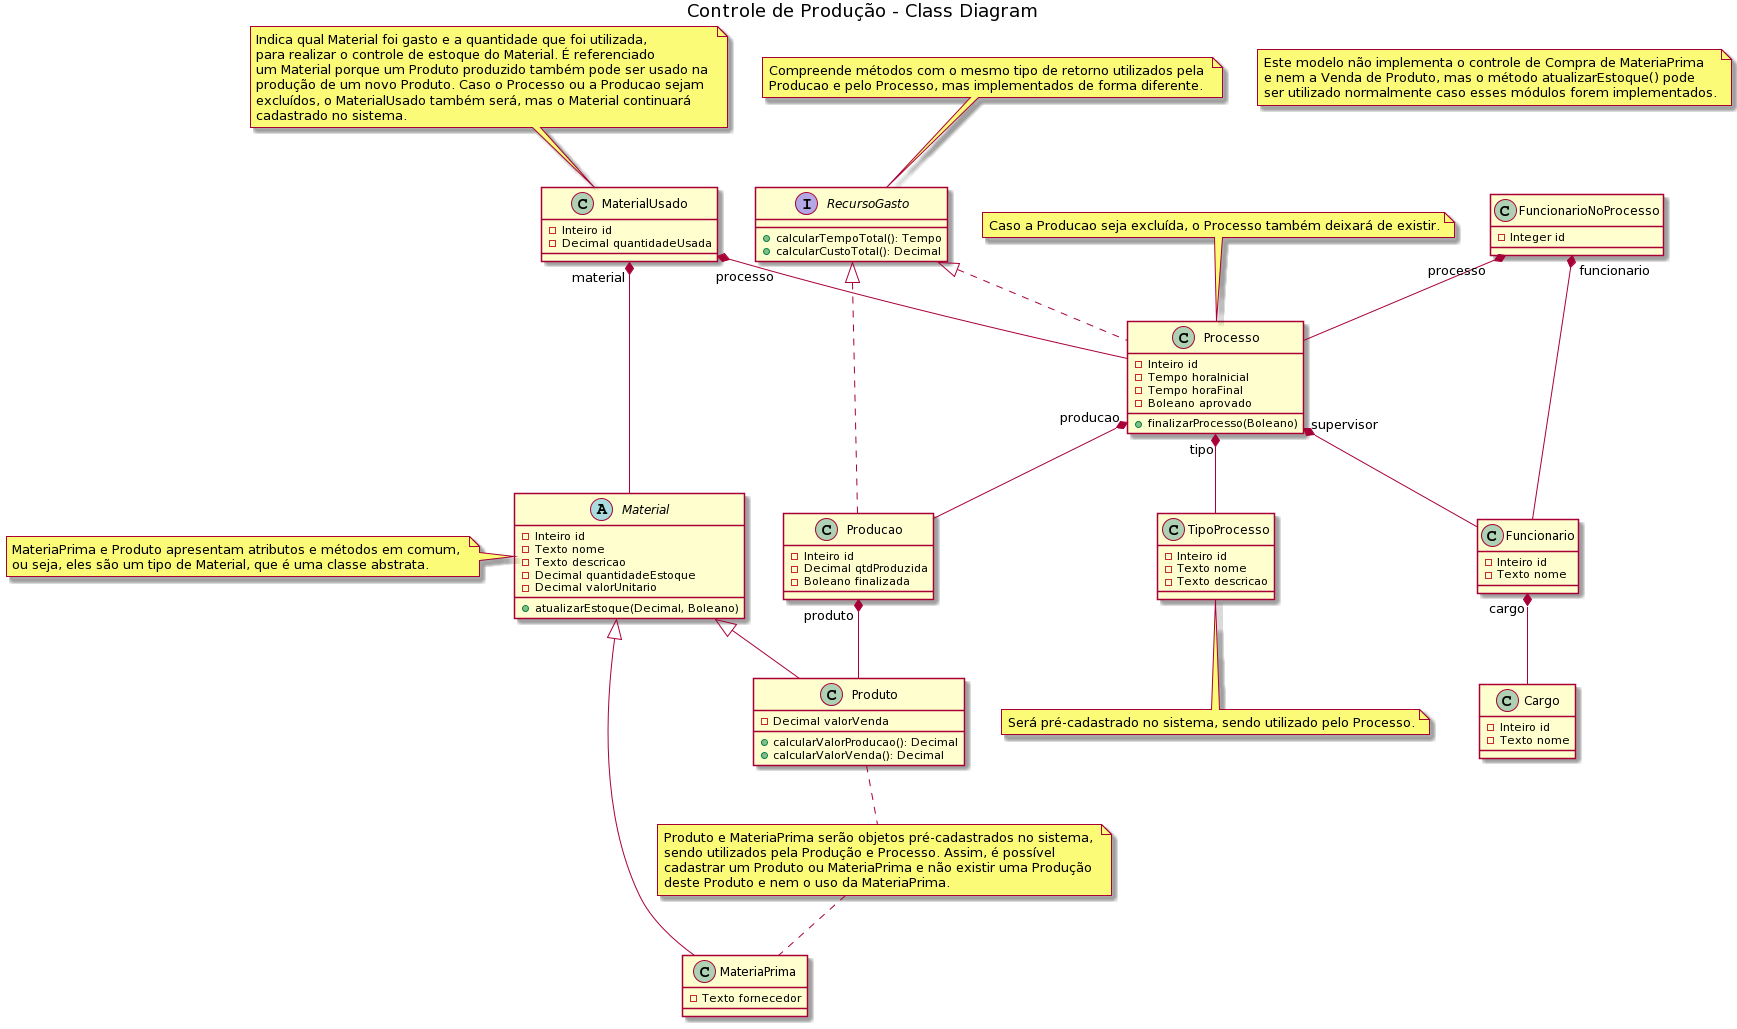

The diagram above was rendered by PlantUML. Its source (embedded in the PNG):
@startuml
title Controle de Produção - Class Diagram

abstract class Material{
  -Inteiro id
  -Texto nome
  -Texto descricao
  -Decimal quantidadeEstoque
  -Decimal valorUnitario
  +atualizarEstoque(Decimal, Boleano)
}

class Produto{
  -Decimal valorVenda
  +calcularValorProducao(): Decimal
  +calcularValorVenda(): Decimal
}

class MateriaPrima{
  -Texto fornecedor
}

class TipoProcesso{
  -Inteiro id
  -Texto nome
  -Texto descricao
}

class Cargo{
  -Inteiro id
  -Texto nome
}

class Funcionario{
  -Inteiro id
  -Texto nome
}

class MaterialUsado{
  -Inteiro id
  -Decimal quantidadeUsada
}

class Processo{
  -Inteiro id
  -Tempo horaInicial
  -Tempo horaFinal
  -Boleano aprovado
  +finalizarProcesso(Boleano)
}

class FuncionarioNoProcesso{
  -Integer id
}

class Producao {
  -Inteiro id
  -Decimal qtdProduzida
  -Boleano finalizada
}

interface RecursoGasto{
  +calcularTempoTotal(): Tempo
  +calcularCustoTotal(): Decimal
}

note "Este modelo não implementa o controle de Compra de MateriaPrima \ne nem a Venda de Produto, mas o método atualizarEstoque() pode \nser utilizado normalmente caso esses módulos forem implementados." as N0

note left of Material : MateriaPrima e Produto apresentam atributos e métodos em comum, \nou seja, eles são um tipo de Material, que é uma classe abstrata.

note "Produto e MateriaPrima serão objetos pré-cadastrados no sistema, \nsendo utilizados pela Produção e Processo. Assim, é possível \ncadastrar um Produto ou MateriaPrima e não existir uma Produção \ndeste Produto e nem o uso da MateriaPrima." as N1
Produto .. N1
N1 .. MateriaPrima

note bottom of TipoProcesso : Será pré-cadastrado no sistema, sendo utilizado pelo Processo.

note top of MaterialUsado : Indica qual Material foi gasto e a quantidade que foi utilizada, \npara realizar o controle de estoque do Material. É referenciado \num Material porque um Produto produzido também pode ser usado na \nprodução de um novo Produto. Caso o Processo ou a Producao sejam \nexcluídos, o MaterialUsado também será, mas o Material continuará \ncadastrado no sistema.

note top of Processo : Caso a Producao seja excluída, o Processo também deixará de existir.

note top of RecursoGasto : Compreende métodos com o mesmo tipo de retorno utilizados pela \nProducao e pelo Processo, mas implementados de forma diferente.

RecursoGasto <|.. Processo
RecursoGasto <|.. Producao

Material <|-- Produto
Material <|-- MateriaPrima

Producao "produto" *-- Produto

Funcionario "cargo" *-- Cargo

Processo "supervisor" *-- Funcionario
Processo "tipo" *-- TipoProcesso
Processo "producao" *-- Producao

MaterialUsado "material" *-- Material
MaterialUsado "processo" *-- Processo

FuncionarioNoProcesso "funcionario" *-- Funcionario
FuncionarioNoProcesso "processo" *-- Processo
@enduml